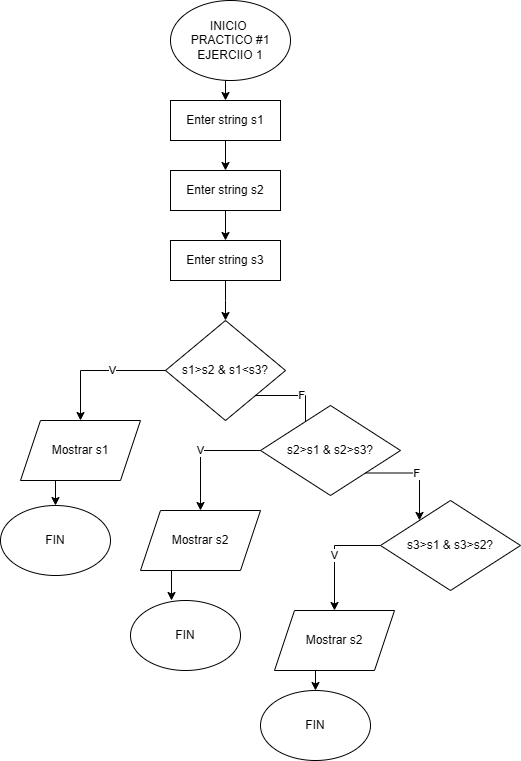

The diagram above was exported from draw.io. Its source (the exported page's mxGraphModel, read from the mxfile embedded in the PNG):
<mxGraphModel dx="1434" dy="780" grid="1" gridSize="10" guides="1" tooltips="1" connect="1" arrows="1" fold="1" page="1" pageScale="1" pageWidth="827" pageHeight="1169" math="0" shadow="0">
  <root>
    <mxCell id="0" />
    <mxCell id="1" parent="0" />
    <mxCell id="8Z5KYWjP1RI4o8_INC1V-5" style="edgeStyle=orthogonalEdgeStyle;rounded=0;orthogonalLoop=1;jettySize=auto;html=1;exitX=0.5;exitY=1;exitDx=0;exitDy=0;entryX=0.5;entryY=0;entryDx=0;entryDy=0;" edge="1" parent="1" source="8Z5KYWjP1RI4o8_INC1V-1" target="8Z5KYWjP1RI4o8_INC1V-2">
      <mxGeometry relative="1" as="geometry" />
    </mxCell>
    <mxCell id="8Z5KYWjP1RI4o8_INC1V-1" value="INICIO&amp;nbsp;&lt;div&gt;PRACTICO #1&lt;br&gt;&lt;div&gt;EJERCIIO 1&lt;/div&gt;&lt;/div&gt;" style="ellipse;whiteSpace=wrap;html=1;" vertex="1" parent="1">
      <mxGeometry x="300" y="20" width="120" height="80" as="geometry" />
    </mxCell>
    <mxCell id="8Z5KYWjP1RI4o8_INC1V-6" style="edgeStyle=orthogonalEdgeStyle;rounded=0;orthogonalLoop=1;jettySize=auto;html=1;exitX=0.5;exitY=1;exitDx=0;exitDy=0;entryX=0.5;entryY=0;entryDx=0;entryDy=0;" edge="1" parent="1" source="8Z5KYWjP1RI4o8_INC1V-2" target="8Z5KYWjP1RI4o8_INC1V-3">
      <mxGeometry relative="1" as="geometry" />
    </mxCell>
    <mxCell id="8Z5KYWjP1RI4o8_INC1V-2" value="Enter string s1" style="rounded=0;whiteSpace=wrap;html=1;" vertex="1" parent="1">
      <mxGeometry x="300" y="120" width="110" height="40" as="geometry" />
    </mxCell>
    <mxCell id="8Z5KYWjP1RI4o8_INC1V-7" style="edgeStyle=orthogonalEdgeStyle;rounded=0;orthogonalLoop=1;jettySize=auto;html=1;exitX=0.5;exitY=1;exitDx=0;exitDy=0;entryX=0.5;entryY=0;entryDx=0;entryDy=0;" edge="1" parent="1" source="8Z5KYWjP1RI4o8_INC1V-3" target="8Z5KYWjP1RI4o8_INC1V-4">
      <mxGeometry relative="1" as="geometry" />
    </mxCell>
    <mxCell id="8Z5KYWjP1RI4o8_INC1V-3" value="Enter string s2&lt;span style=&quot;color: rgba(0, 0, 0, 0); font-family: monospace; font-size: 0px; text-align: start; text-wrap: nowrap;&quot;&gt;%3CmxGraphModel%3E%3Croot%3E%3CmxCell%20id%3D%220%22%2F%3E%3CmxCell%20id%3D%221%22%20parent%3D%220%22%2F%3E%3CmxCell%20id%3D%222%22%20value%3D%22Enter%20string%20s1%22%20style%3D%22rounded%3D0%3BwhiteSpace%3Dwrap%3Bhtml%3D1%3B%22%20vertex%3D%221%22%20parent%3D%221%22%3E%3CmxGeometry%20x%3D%22345%22%20y%3D%22120%22%20width%3D%22110%22%20height%3D%2240%22%20as%3D%22geometry%22%2F%3E%3C%2FmxCell%3E%3C%2Froot%3E%3C%2FmxGraphModel%3E&lt;/span&gt;" style="rounded=0;whiteSpace=wrap;html=1;" vertex="1" parent="1">
      <mxGeometry x="300" y="190" width="110" height="40" as="geometry" />
    </mxCell>
    <mxCell id="8Z5KYWjP1RI4o8_INC1V-9" style="edgeStyle=orthogonalEdgeStyle;rounded=0;orthogonalLoop=1;jettySize=auto;html=1;exitX=0.5;exitY=1;exitDx=0;exitDy=0;entryX=0.5;entryY=0;entryDx=0;entryDy=0;" edge="1" parent="1" source="8Z5KYWjP1RI4o8_INC1V-4" target="8Z5KYWjP1RI4o8_INC1V-8">
      <mxGeometry relative="1" as="geometry">
        <Array as="points">
          <mxPoint x="355" y="320" />
          <mxPoint x="355" y="320" />
        </Array>
      </mxGeometry>
    </mxCell>
    <mxCell id="8Z5KYWjP1RI4o8_INC1V-4" value="Enter string s3" style="rounded=0;whiteSpace=wrap;html=1;" vertex="1" parent="1">
      <mxGeometry x="300" y="260" width="110" height="40" as="geometry" />
    </mxCell>
    <mxCell id="8Z5KYWjP1RI4o8_INC1V-11" value="V" style="edgeStyle=orthogonalEdgeStyle;rounded=0;orthogonalLoop=1;jettySize=auto;html=1;exitX=0;exitY=0.5;exitDx=0;exitDy=0;entryX=0.5;entryY=0;entryDx=0;entryDy=0;" edge="1" parent="1" source="8Z5KYWjP1RI4o8_INC1V-8" target="8Z5KYWjP1RI4o8_INC1V-10">
      <mxGeometry relative="1" as="geometry">
        <Array as="points">
          <mxPoint x="310" y="390" />
          <mxPoint x="210" y="390" />
        </Array>
      </mxGeometry>
    </mxCell>
    <mxCell id="8Z5KYWjP1RI4o8_INC1V-13" value="F" style="edgeStyle=orthogonalEdgeStyle;rounded=0;orthogonalLoop=1;jettySize=auto;html=1;exitX=1;exitY=1;exitDx=0;exitDy=0;entryX=0;entryY=0;entryDx=0;entryDy=0;" edge="1" parent="1" source="8Z5KYWjP1RI4o8_INC1V-8" target="8Z5KYWjP1RI4o8_INC1V-12">
      <mxGeometry relative="1" as="geometry">
        <Array as="points">
          <mxPoint x="435" y="415" />
        </Array>
      </mxGeometry>
    </mxCell>
    <mxCell id="8Z5KYWjP1RI4o8_INC1V-8" value="s1&amp;gt;s2 &amp;amp; s1&amp;lt;s3?" style="rhombus;whiteSpace=wrap;html=1;" vertex="1" parent="1">
      <mxGeometry x="295" y="340" width="120" height="100" as="geometry" />
    </mxCell>
    <mxCell id="8Z5KYWjP1RI4o8_INC1V-26" style="edgeStyle=orthogonalEdgeStyle;rounded=0;orthogonalLoop=1;jettySize=auto;html=1;exitX=0.25;exitY=1;exitDx=0;exitDy=0;entryX=0.5;entryY=0;entryDx=0;entryDy=0;" edge="1" parent="1" source="8Z5KYWjP1RI4o8_INC1V-10" target="8Z5KYWjP1RI4o8_INC1V-22">
      <mxGeometry relative="1" as="geometry" />
    </mxCell>
    <mxCell id="8Z5KYWjP1RI4o8_INC1V-10" value="Mostrar s1" style="shape=parallelogram;perimeter=parallelogramPerimeter;whiteSpace=wrap;html=1;fixedSize=1;" vertex="1" parent="1">
      <mxGeometry x="150" y="440" width="120" height="60" as="geometry" />
    </mxCell>
    <mxCell id="8Z5KYWjP1RI4o8_INC1V-17" value="V" style="edgeStyle=orthogonalEdgeStyle;rounded=0;orthogonalLoop=1;jettySize=auto;html=1;exitX=0;exitY=0.5;exitDx=0;exitDy=0;entryX=0.5;entryY=0;entryDx=0;entryDy=0;" edge="1" parent="1" source="8Z5KYWjP1RI4o8_INC1V-12" target="8Z5KYWjP1RI4o8_INC1V-14">
      <mxGeometry relative="1" as="geometry" />
    </mxCell>
    <mxCell id="8Z5KYWjP1RI4o8_INC1V-12" value="s2&amp;gt;s1 &amp;amp; s2&amp;gt;s3?" style="rhombus;whiteSpace=wrap;html=1;" vertex="1" parent="1">
      <mxGeometry x="390" y="425" width="140" height="90" as="geometry" />
    </mxCell>
    <mxCell id="8Z5KYWjP1RI4o8_INC1V-14" value="Mostrar s2" style="shape=parallelogram;perimeter=parallelogramPerimeter;whiteSpace=wrap;html=1;fixedSize=1;" vertex="1" parent="1">
      <mxGeometry x="270" y="530" width="120" height="60" as="geometry" />
    </mxCell>
    <mxCell id="8Z5KYWjP1RI4o8_INC1V-21" value="V" style="edgeStyle=orthogonalEdgeStyle;rounded=0;orthogonalLoop=1;jettySize=auto;html=1;exitX=0;exitY=0.5;exitDx=0;exitDy=0;" edge="1" parent="1" source="8Z5KYWjP1RI4o8_INC1V-18" target="8Z5KYWjP1RI4o8_INC1V-20">
      <mxGeometry relative="1" as="geometry" />
    </mxCell>
    <mxCell id="8Z5KYWjP1RI4o8_INC1V-18" value="s3&amp;gt;s1 &amp;amp; s3&amp;gt;s2?" style="rhombus;whiteSpace=wrap;html=1;" vertex="1" parent="1">
      <mxGeometry x="510" y="520" width="140" height="90" as="geometry" />
    </mxCell>
    <mxCell id="8Z5KYWjP1RI4o8_INC1V-19" value="F" style="edgeStyle=orthogonalEdgeStyle;rounded=0;orthogonalLoop=1;jettySize=auto;html=1;exitX=1;exitY=1;exitDx=0;exitDy=0;" edge="1" parent="1" source="8Z5KYWjP1RI4o8_INC1V-12" target="8Z5KYWjP1RI4o8_INC1V-18">
      <mxGeometry relative="1" as="geometry">
        <Array as="points">
          <mxPoint x="549" y="493" />
        </Array>
      </mxGeometry>
    </mxCell>
    <mxCell id="8Z5KYWjP1RI4o8_INC1V-29" style="edgeStyle=orthogonalEdgeStyle;rounded=0;orthogonalLoop=1;jettySize=auto;html=1;exitX=0.25;exitY=1;exitDx=0;exitDy=0;entryX=0.5;entryY=0;entryDx=0;entryDy=0;" edge="1" parent="1" source="8Z5KYWjP1RI4o8_INC1V-20" target="8Z5KYWjP1RI4o8_INC1V-25">
      <mxGeometry relative="1" as="geometry" />
    </mxCell>
    <mxCell id="8Z5KYWjP1RI4o8_INC1V-20" value="Mostrar s2" style="shape=parallelogram;perimeter=parallelogramPerimeter;whiteSpace=wrap;html=1;fixedSize=1;" vertex="1" parent="1">
      <mxGeometry x="404" y="630" width="120" height="60" as="geometry" />
    </mxCell>
    <mxCell id="8Z5KYWjP1RI4o8_INC1V-22" value="FIN&lt;span style=&quot;color: rgba(0, 0, 0, 0); font-family: monospace; font-size: 0px; text-align: start; text-wrap: nowrap;&quot;&gt;%3CmxGraphModel%3E%3Croot%3E%3CmxCell%20id%3D%220%22%2F%3E%3CmxCell%20id%3D%221%22%20parent%3D%220%22%2F%3E%3CmxCell%20id%3D%222%22%20value%3D%22Mostrar%20s2%22%20style%3D%22shape%3Dparallelogram%3Bperimeter%3DparallelogramPerimeter%3BwhiteSpace%3Dwrap%3Bhtml%3D1%3BfixedSize%3D1%3B%22%20vertex%3D%221%22%20parent%3D%221%22%3E%3CmxGeometry%20x%3D%22160%22%20y%3D%22530%22%20width%3D%22120%22%20height%3D%2260%22%20as%3D%22geometry%22%2F%3E%3C%2FmxCell%3E%3C%2Froot%3E%3C%2FmxGraphModel%3E&lt;/span&gt;" style="ellipse;whiteSpace=wrap;html=1;" vertex="1" parent="1">
      <mxGeometry x="130" y="525" width="110" height="70" as="geometry" />
    </mxCell>
    <mxCell id="8Z5KYWjP1RI4o8_INC1V-24" value="FIN&lt;span style=&quot;color: rgba(0, 0, 0, 0); font-family: monospace; font-size: 0px; text-align: start; text-wrap: nowrap;&quot;&gt;%3CmxGraphModel%3E%3Croot%3E%3CmxCell%20id%3D%220%22%2F%3E%3CmxCell%20id%3D%221%22%20parent%3D%220%22%2F%3E%3CmxCell%20id%3D%222%22%20value%3D%22Mostrar%20s2%22%20style%3D%22shape%3Dparallelogram%3Bperimeter%3DparallelogramPerimeter%3BwhiteSpace%3Dwrap%3Bhtml%3D1%3BfixedSize%3D1%3B%22%20vertex%3D%221%22%20parent%3D%221%22%3E%3CmxGeometry%20x%3D%22160%22%20y%3D%22530%22%20width%3D%22120%22%20height%3D%2260%22%20as%3D%22geometry%22%2F%3E%3C%2FmxCell%3E%3C%2Froot%3E%3C%2FmxGraphModel%3E&lt;/span&gt;" style="ellipse;whiteSpace=wrap;html=1;" vertex="1" parent="1">
      <mxGeometry x="260" y="620" width="110" height="70" as="geometry" />
    </mxCell>
    <mxCell id="8Z5KYWjP1RI4o8_INC1V-25" value="FIN&lt;span style=&quot;color: rgba(0, 0, 0, 0); font-family: monospace; font-size: 0px; text-align: start; text-wrap: nowrap;&quot;&gt;%3CmxGraphModel%3E%3Croot%3E%3CmxCell%20id%3D%220%22%2F%3E%3CmxCell%20id%3D%221%22%20parent%3D%220%22%2F%3E%3CmxCell%20id%3D%222%22%20value%3D%22Mostrar%20s2%22%20style%3D%22shape%3Dparallelogram%3Bperimeter%3DparallelogramPerimeter%3BwhiteSpace%3Dwrap%3Bhtml%3D1%3BfixedSize%3D1%3B%22%20vertex%3D%221%22%20parent%3D%221%22%3E%3CmxGeometry%20x%3D%22160%22%20y%3D%22530%22%20width%3D%22120%22%20height%3D%2260%22%20as%3D%22geometry%22%2F%3E%3C%2FmxCell%3E%3C%2Froot%3E%3C%2FmxGraphModel%3E&lt;/span&gt;" style="ellipse;whiteSpace=wrap;html=1;" vertex="1" parent="1">
      <mxGeometry x="390" y="710" width="110" height="70" as="geometry" />
    </mxCell>
    <mxCell id="8Z5KYWjP1RI4o8_INC1V-27" style="edgeStyle=orthogonalEdgeStyle;rounded=0;orthogonalLoop=1;jettySize=auto;html=1;exitX=0.25;exitY=1;exitDx=0;exitDy=0;entryX=0.373;entryY=0;entryDx=0;entryDy=0;entryPerimeter=0;" edge="1" parent="1" source="8Z5KYWjP1RI4o8_INC1V-14" target="8Z5KYWjP1RI4o8_INC1V-24">
      <mxGeometry relative="1" as="geometry" />
    </mxCell>
  </root>
</mxGraphModel>